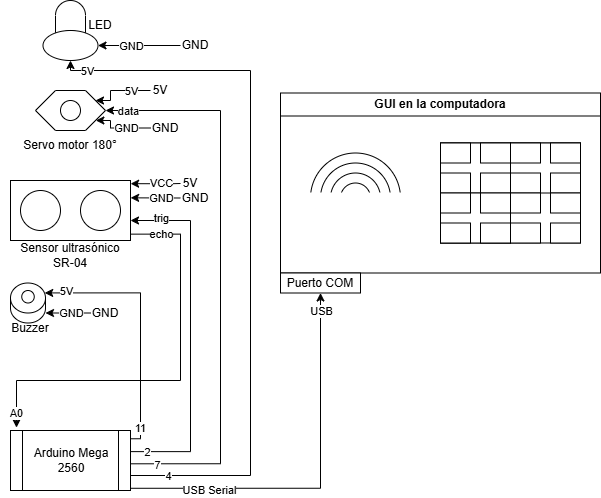

The diagram above was exported from draw.io. Its source (the exported page's mxGraphModel, read from the mxfile embedded in the PNG):
<mxGraphModel dx="1288" dy="709" grid="1" gridSize="10" guides="1" tooltips="1" connect="1" arrows="1" fold="1" page="1" pageScale="1" pageWidth="827" pageHeight="1169" math="0" shadow="0">
  <root>
    <mxCell id="WIyWlLk6GJQsqaUBKTNV-0" />
    <mxCell id="WIyWlLk6GJQsqaUBKTNV-1" parent="WIyWlLk6GJQsqaUBKTNV-0" />
    <mxCell id="MCA1qRKtXsogNrvb7Ohn-16" edge="1" parent="WIyWlLk6GJQsqaUBKTNV-1" source="MCA1qRKtXsogNrvb7Ohn-2" style="edgeStyle=orthogonalEdgeStyle;rounded=0;orthogonalLoop=1;jettySize=auto;html=1;entryX=0.5;entryY=1;entryDx=0;entryDy=0;exitX=1.001;exitY=0.963;exitDx=0;exitDy=0;exitPerimeter=0;" target="MCA1qRKtXsogNrvb7Ohn-14">
      <mxGeometry relative="1" as="geometry" />
    </mxCell>
    <mxCell id="ht65mGrVz2jzbQ-ABMFs-0" connectable="0" parent="MCA1qRKtXsogNrvb7Ohn-16" style="edgeLabel;html=1;align=center;verticalAlign=middle;resizable=0;points=[];" value="USB Serial" vertex="1">
      <mxGeometry relative="1" x="-0.9673" y="-1" as="geometry">
        <mxPoint x="72" y="1" as="offset" />
      </mxGeometry>
    </mxCell>
    <mxCell id="ht65mGrVz2jzbQ-ABMFs-34" connectable="0" parent="MCA1qRKtXsogNrvb7Ohn-16" style="edgeLabel;html=1;align=center;verticalAlign=middle;resizable=0;points=[];" value="USB" vertex="1">
      <mxGeometry relative="1" x="0.9066" as="geometry">
        <mxPoint as="offset" />
      </mxGeometry>
    </mxCell>
    <mxCell id="MCA1qRKtXsogNrvb7Ohn-47" edge="1" parent="WIyWlLk6GJQsqaUBKTNV-1" source="MCA1qRKtXsogNrvb7Ohn-2" style="edgeStyle=orthogonalEdgeStyle;rounded=0;orthogonalLoop=1;jettySize=auto;html=1;entryX=1;entryY=0.5;entryDx=0;entryDy=0;exitX=1;exitY=0.555;exitDx=0;exitDy=0;exitPerimeter=0;" target="MCA1qRKtXsogNrvb7Ohn-9">
      <mxGeometry relative="1" as="geometry">
        <Array as="points">
          <mxPoint x="230" y="473" />
          <mxPoint x="230" y="120" />
        </Array>
      </mxGeometry>
    </mxCell>
    <mxCell id="ht65mGrVz2jzbQ-ABMFs-6" connectable="0" parent="MCA1qRKtXsogNrvb7Ohn-47" style="edgeLabel;html=1;align=center;verticalAlign=middle;resizable=0;points=[];" value="data" vertex="1">
      <mxGeometry relative="1" x="0.9626" y="1" as="geometry">
        <mxPoint x="12" y="-1" as="offset" />
      </mxGeometry>
    </mxCell>
    <mxCell id="ht65mGrVz2jzbQ-ABMFs-14" connectable="0" parent="MCA1qRKtXsogNrvb7Ohn-47" style="edgeLabel;html=1;align=center;verticalAlign=middle;resizable=0;points=[];" value="7" vertex="1">
      <mxGeometry relative="1" x="-0.9573" y="-1" as="geometry">
        <mxPoint x="14" as="offset" />
      </mxGeometry>
    </mxCell>
    <mxCell id="MCA1qRKtXsogNrvb7Ohn-2" parent="WIyWlLk6GJQsqaUBKTNV-1" style="shape=process;whiteSpace=wrap;html=1;backgroundOutline=1;" value="Arduino Mega 2560" vertex="1">
      <mxGeometry height="60" width="120" x="20" y="440" as="geometry" />
    </mxCell>
    <mxCell id="ht65mGrVz2jzbQ-ABMFs-12" edge="1" parent="WIyWlLk6GJQsqaUBKTNV-1" source="MCA1qRKtXsogNrvb7Ohn-4" style="edgeStyle=orthogonalEdgeStyle;rounded=0;orthogonalLoop=1;jettySize=auto;html=1;exitX=1.001;exitY=0.053;exitDx=0;exitDy=0;exitPerimeter=0;startArrow=classic;startFill=1;endArrow=none;endFill=0;">
      <mxGeometry relative="1" as="geometry">
        <Array as="points">
          <mxPoint x="180" y="193" />
        </Array>
        <mxPoint x="140" y="200.00000000000006" as="sourcePoint" />
        <mxPoint x="190" y="193" as="targetPoint" />
      </mxGeometry>
    </mxCell>
    <mxCell id="ht65mGrVz2jzbQ-ABMFs-21" connectable="0" parent="ht65mGrVz2jzbQ-ABMFs-12" style="edgeLabel;html=1;align=center;verticalAlign=middle;resizable=0;points=[];" value="VCC" vertex="1">
      <mxGeometry relative="1" x="-0.3959" as="geometry">
        <mxPoint x="15" y="-1" as="offset" />
      </mxGeometry>
    </mxCell>
    <mxCell id="ht65mGrVz2jzbQ-ABMFs-17" edge="1" parent="WIyWlLk6GJQsqaUBKTNV-1" source="MCA1qRKtXsogNrvb7Ohn-4" style="edgeStyle=orthogonalEdgeStyle;rounded=0;orthogonalLoop=1;jettySize=auto;html=1;exitX=1.001;exitY=0.289;exitDx=0;exitDy=0;exitPerimeter=0;entryX=0;entryY=0.5;entryDx=0;entryDy=0;endArrow=none;endFill=0;startArrow=classic;startFill=1;" target="ht65mGrVz2jzbQ-ABMFs-20">
      <mxGeometry relative="1" as="geometry">
        <Array as="points">
          <mxPoint x="190" y="208" />
        </Array>
        <mxPoint x="190" y="205" as="targetPoint" />
      </mxGeometry>
    </mxCell>
    <mxCell id="ht65mGrVz2jzbQ-ABMFs-22" connectable="0" parent="ht65mGrVz2jzbQ-ABMFs-17" style="edgeLabel;html=1;align=center;verticalAlign=middle;resizable=0;points=[];" value="GND" vertex="1">
      <mxGeometry relative="1" x="-0.5883" y="-1" as="geometry">
        <mxPoint x="20" y="-1" as="offset" />
      </mxGeometry>
    </mxCell>
    <mxCell id="MCA1qRKtXsogNrvb7Ohn-4" parent="WIyWlLk6GJQsqaUBKTNV-1" style="rounded=0;whiteSpace=wrap;html=1;" value="" vertex="1">
      <mxGeometry height="60" width="120" x="20" y="190" as="geometry" />
    </mxCell>
    <mxCell id="MCA1qRKtXsogNrvb7Ohn-3" parent="WIyWlLk6GJQsqaUBKTNV-1" style="shape=cylinder3;whiteSpace=wrap;html=1;boundedLbl=1;backgroundOutline=1;size=15;direction=west;" value="" vertex="1">
      <mxGeometry height="60" width="30" x="65" y="10" as="geometry" />
    </mxCell>
    <mxCell id="MCA1qRKtXsogNrvb7Ohn-7" parent="WIyWlLk6GJQsqaUBKTNV-1" style="ellipse;whiteSpace=wrap;html=1;aspect=fixed;" value="" vertex="1">
      <mxGeometry height="40" width="40" x="30" y="200" as="geometry" />
    </mxCell>
    <mxCell id="MCA1qRKtXsogNrvb7Ohn-8" parent="WIyWlLk6GJQsqaUBKTNV-1" style="ellipse;whiteSpace=wrap;html=1;aspect=fixed;" value="" vertex="1">
      <mxGeometry height="40" width="40" x="90" y="200" as="geometry" />
    </mxCell>
    <mxCell id="ht65mGrVz2jzbQ-ABMFs-26" edge="1" parent="WIyWlLk6GJQsqaUBKTNV-1" source="MCA1qRKtXsogNrvb7Ohn-9" style="edgeStyle=orthogonalEdgeStyle;rounded=0;orthogonalLoop=1;jettySize=auto;html=1;exitX=0.862;exitY=0.749;exitDx=0;exitDy=0;exitPerimeter=0;entryX=0;entryY=0.5;entryDx=0;entryDy=0;startArrow=classic;startFill=1;endArrow=none;endFill=0;" target="ht65mGrVz2jzbQ-ABMFs-27">
      <mxGeometry relative="1" as="geometry">
        <Array as="points">
          <mxPoint x="120" y="130" />
          <mxPoint x="120" y="137" />
        </Array>
        <mxPoint x="160" y="140" as="targetPoint" />
      </mxGeometry>
    </mxCell>
    <mxCell id="ht65mGrVz2jzbQ-ABMFs-28" connectable="0" parent="ht65mGrVz2jzbQ-ABMFs-26" style="edgeLabel;html=1;align=center;verticalAlign=middle;resizable=0;points=[];" value="GND" vertex="1">
      <mxGeometry relative="1" x="-0.4484" as="geometry">
        <mxPoint x="15" y="5" as="offset" />
      </mxGeometry>
    </mxCell>
    <mxCell id="MCA1qRKtXsogNrvb7Ohn-9" parent="WIyWlLk6GJQsqaUBKTNV-1" style="shape=hexagon;perimeter=hexagonPerimeter2;whiteSpace=wrap;html=1;fixedSize=1;" value="" vertex="1">
      <mxGeometry height="40" width="70" x="45" y="100" as="geometry" />
    </mxCell>
    <mxCell id="MCA1qRKtXsogNrvb7Ohn-10" parent="WIyWlLk6GJQsqaUBKTNV-1" style="ellipse;whiteSpace=wrap;html=1;aspect=fixed;" value="" vertex="1">
      <mxGeometry height="20" width="20" x="70" y="110" as="geometry" />
    </mxCell>
    <mxCell id="MCA1qRKtXsogNrvb7Ohn-11" parent="WIyWlLk6GJQsqaUBKTNV-1" style="text;html=1;whiteSpace=wrap;strokeColor=none;fillColor=none;align=center;verticalAlign=middle;rounded=0;" value="Sensor ultrasónico SR-04" vertex="1">
      <mxGeometry height="30" width="110" x="25" y="250" as="geometry" />
    </mxCell>
    <mxCell id="MCA1qRKtXsogNrvb7Ohn-12" parent="WIyWlLk6GJQsqaUBKTNV-1" style="text;html=1;whiteSpace=wrap;strokeColor=none;fillColor=none;align=center;verticalAlign=middle;rounded=0;" value="Servo motor 180°" vertex="1">
      <mxGeometry height="30" width="110" x="25" y="140" as="geometry" />
    </mxCell>
    <mxCell id="MCA1qRKtXsogNrvb7Ohn-13" parent="WIyWlLk6GJQsqaUBKTNV-1" style="swimlane;whiteSpace=wrap;html=1;" value="GUI en la computadora" vertex="1">
      <mxGeometry height="180" width="320" x="290" y="102.5" as="geometry" />
    </mxCell>
    <mxCell id="MCA1qRKtXsogNrvb7Ohn-17" parent="MCA1qRKtXsogNrvb7Ohn-13" style="ellipse;whiteSpace=wrap;html=1;aspect=fixed;" value="" vertex="1">
      <mxGeometry height="90" width="90" x="30" y="60" as="geometry" />
    </mxCell>
    <mxCell id="MCA1qRKtXsogNrvb7Ohn-18" parent="MCA1qRKtXsogNrvb7Ohn-13" style="ellipse;whiteSpace=wrap;html=1;aspect=fixed;" value="" vertex="1">
      <mxGeometry height="70" width="70" x="40" y="70" as="geometry" />
    </mxCell>
    <mxCell id="MCA1qRKtXsogNrvb7Ohn-19" parent="MCA1qRKtXsogNrvb7Ohn-13" style="ellipse;whiteSpace=wrap;html=1;aspect=fixed;" value="" vertex="1">
      <mxGeometry height="50" width="50" x="50" y="80" as="geometry" />
    </mxCell>
    <mxCell id="MCA1qRKtXsogNrvb7Ohn-20" parent="MCA1qRKtXsogNrvb7Ohn-13" style="ellipse;whiteSpace=wrap;html=1;aspect=fixed;" value="" vertex="1">
      <mxGeometry height="30" width="30" x="60" y="90" as="geometry" />
    </mxCell>
    <mxCell id="MCA1qRKtXsogNrvb7Ohn-21" parent="MCA1qRKtXsogNrvb7Ohn-13" style="rounded=0;whiteSpace=wrap;html=1;" value="" vertex="1">
      <mxGeometry height="100" width="140" x="160" y="50" as="geometry" />
    </mxCell>
    <mxCell id="MCA1qRKtXsogNrvb7Ohn-22" parent="MCA1qRKtXsogNrvb7Ohn-13" style="rounded=0;whiteSpace=wrap;html=1;strokeColor=#FFFFFF;" value="" vertex="1">
      <mxGeometry height="60" width="90" x="30" y="100" as="geometry" />
    </mxCell>
    <mxCell id="MCA1qRKtXsogNrvb7Ohn-23" parent="MCA1qRKtXsogNrvb7Ohn-13" style="rounded=0;whiteSpace=wrap;html=1;" value="" vertex="1">
      <mxGeometry height="50" width="70" x="160" y="50" as="geometry" />
    </mxCell>
    <mxCell id="MCA1qRKtXsogNrvb7Ohn-24" parent="MCA1qRKtXsogNrvb7Ohn-13" style="rounded=0;whiteSpace=wrap;html=1;" value="" vertex="1">
      <mxGeometry height="50" width="70" x="230" y="50" as="geometry" />
    </mxCell>
    <mxCell id="MCA1qRKtXsogNrvb7Ohn-25" parent="MCA1qRKtXsogNrvb7Ohn-13" style="rounded=0;whiteSpace=wrap;html=1;" value="" vertex="1">
      <mxGeometry height="50" width="70" x="160" y="100" as="geometry" />
    </mxCell>
    <mxCell id="MCA1qRKtXsogNrvb7Ohn-26" parent="MCA1qRKtXsogNrvb7Ohn-13" style="rounded=0;whiteSpace=wrap;html=1;" value="" vertex="1">
      <mxGeometry height="20" width="30" x="160" y="50" as="geometry" />
    </mxCell>
    <mxCell id="MCA1qRKtXsogNrvb7Ohn-27" parent="MCA1qRKtXsogNrvb7Ohn-13" style="rounded=0;whiteSpace=wrap;html=1;" value="" vertex="1">
      <mxGeometry height="20" width="30" x="200" y="50" as="geometry" />
    </mxCell>
    <mxCell id="MCA1qRKtXsogNrvb7Ohn-28" parent="MCA1qRKtXsogNrvb7Ohn-13" style="rounded=0;whiteSpace=wrap;html=1;" value="" vertex="1">
      <mxGeometry height="20" width="30" x="160" y="80" as="geometry" />
    </mxCell>
    <mxCell id="MCA1qRKtXsogNrvb7Ohn-29" parent="MCA1qRKtXsogNrvb7Ohn-13" style="rounded=0;whiteSpace=wrap;html=1;" value="" vertex="1">
      <mxGeometry height="20" width="30" x="200" y="80" as="geometry" />
    </mxCell>
    <mxCell id="MCA1qRKtXsogNrvb7Ohn-34" parent="MCA1qRKtXsogNrvb7Ohn-13" style="rounded=0;whiteSpace=wrap;html=1;" value="" vertex="1">
      <mxGeometry height="20" width="30" x="160" y="100" as="geometry" />
    </mxCell>
    <mxCell id="MCA1qRKtXsogNrvb7Ohn-35" parent="MCA1qRKtXsogNrvb7Ohn-13" style="rounded=0;whiteSpace=wrap;html=1;" value="" vertex="1">
      <mxGeometry height="20" width="30" x="200" y="100" as="geometry" />
    </mxCell>
    <mxCell id="MCA1qRKtXsogNrvb7Ohn-36" parent="MCA1qRKtXsogNrvb7Ohn-13" style="rounded=0;whiteSpace=wrap;html=1;" value="" vertex="1">
      <mxGeometry height="20" width="30" x="160" y="130" as="geometry" />
    </mxCell>
    <mxCell id="MCA1qRKtXsogNrvb7Ohn-37" parent="MCA1qRKtXsogNrvb7Ohn-13" style="rounded=0;whiteSpace=wrap;html=1;" value="" vertex="1">
      <mxGeometry height="20" width="30" x="200" y="130" as="geometry" />
    </mxCell>
    <mxCell id="MCA1qRKtXsogNrvb7Ohn-38" parent="MCA1qRKtXsogNrvb7Ohn-13" style="rounded=0;whiteSpace=wrap;html=1;" value="" vertex="1">
      <mxGeometry height="20" width="30" x="230" y="50" as="geometry" />
    </mxCell>
    <mxCell id="MCA1qRKtXsogNrvb7Ohn-39" parent="MCA1qRKtXsogNrvb7Ohn-13" style="rounded=0;whiteSpace=wrap;html=1;" value="" vertex="1">
      <mxGeometry height="20" width="30" x="270" y="50" as="geometry" />
    </mxCell>
    <mxCell id="MCA1qRKtXsogNrvb7Ohn-40" parent="MCA1qRKtXsogNrvb7Ohn-13" style="rounded=0;whiteSpace=wrap;html=1;" value="" vertex="1">
      <mxGeometry height="20" width="30" x="230" y="80" as="geometry" />
    </mxCell>
    <mxCell id="MCA1qRKtXsogNrvb7Ohn-41" parent="MCA1qRKtXsogNrvb7Ohn-13" style="rounded=0;whiteSpace=wrap;html=1;" value="" vertex="1">
      <mxGeometry height="20" width="30" x="270" y="80" as="geometry" />
    </mxCell>
    <mxCell id="MCA1qRKtXsogNrvb7Ohn-42" parent="MCA1qRKtXsogNrvb7Ohn-13" style="rounded=0;whiteSpace=wrap;html=1;" value="" vertex="1">
      <mxGeometry height="20" width="30" x="230" y="100" as="geometry" />
    </mxCell>
    <mxCell id="MCA1qRKtXsogNrvb7Ohn-43" parent="MCA1qRKtXsogNrvb7Ohn-13" style="rounded=0;whiteSpace=wrap;html=1;" value="" vertex="1">
      <mxGeometry height="20" width="30" x="270" y="100" as="geometry" />
    </mxCell>
    <mxCell id="MCA1qRKtXsogNrvb7Ohn-44" parent="MCA1qRKtXsogNrvb7Ohn-13" style="rounded=0;whiteSpace=wrap;html=1;" value="" vertex="1">
      <mxGeometry height="20" width="30" x="230" y="130" as="geometry" />
    </mxCell>
    <mxCell id="MCA1qRKtXsogNrvb7Ohn-45" parent="MCA1qRKtXsogNrvb7Ohn-13" style="rounded=0;whiteSpace=wrap;html=1;" value="" vertex="1">
      <mxGeometry height="20" width="30" x="270" y="130" as="geometry" />
    </mxCell>
    <mxCell id="MCA1qRKtXsogNrvb7Ohn-14" parent="WIyWlLk6GJQsqaUBKTNV-1" style="rounded=0;whiteSpace=wrap;html=1;" value="Puerto COM" vertex="1">
      <mxGeometry height="20" width="80" x="290" y="282.5" as="geometry" />
    </mxCell>
    <mxCell id="MCA1qRKtXsogNrvb7Ohn-48" edge="1" parent="WIyWlLk6GJQsqaUBKTNV-1" source="MCA1qRKtXsogNrvb7Ohn-4" style="edgeStyle=orthogonalEdgeStyle;rounded=0;orthogonalLoop=1;jettySize=auto;html=1;entryX=0.05;entryY=-0.048;entryDx=0;entryDy=0;entryPerimeter=0;exitX=1;exitY=0.894;exitDx=0;exitDy=0;exitPerimeter=0;" target="MCA1qRKtXsogNrvb7Ohn-2">
      <mxGeometry relative="1" as="geometry">
        <Array as="points">
          <mxPoint x="190" y="244" />
          <mxPoint x="190" y="390" />
          <mxPoint x="26" y="390" />
        </Array>
      </mxGeometry>
    </mxCell>
    <mxCell id="ht65mGrVz2jzbQ-ABMFs-1" connectable="0" parent="MCA1qRKtXsogNrvb7Ohn-48" style="edgeLabel;html=1;align=center;verticalAlign=middle;resizable=0;points=[];" value="A0" vertex="1">
      <mxGeometry relative="1" x="0.9645" y="1" as="geometry">
        <mxPoint x="-2" y="-7" as="offset" />
      </mxGeometry>
    </mxCell>
    <mxCell id="ht65mGrVz2jzbQ-ABMFs-2" connectable="0" parent="MCA1qRKtXsogNrvb7Ohn-48" style="edgeLabel;html=1;align=center;verticalAlign=middle;resizable=0;points=[];" value="echo" vertex="1">
      <mxGeometry relative="1" x="-0.9762" y="2" as="geometry">
        <mxPoint x="25" y="2" as="offset" />
      </mxGeometry>
    </mxCell>
    <mxCell id="MCA1qRKtXsogNrvb7Ohn-52" edge="1" parent="WIyWlLk6GJQsqaUBKTNV-1" source="MCA1qRKtXsogNrvb7Ohn-2" style="edgeStyle=orthogonalEdgeStyle;rounded=0;orthogonalLoop=1;jettySize=auto;html=1;entryX=0.5;entryY=1;entryDx=0;entryDy=0;entryPerimeter=0;exitX=1;exitY=0.75;exitDx=0;exitDy=0;" target="MCA1qRKtXsogNrvb7Ohn-49" value="">
      <mxGeometry relative="1" as="geometry">
        <Array as="points">
          <mxPoint x="260" y="485" />
          <mxPoint x="260" y="80" />
          <mxPoint x="80" y="80" />
        </Array>
        <mxPoint x="140" y="370" as="sourcePoint" />
        <mxPoint x="80" y="10" as="targetPoint" />
      </mxGeometry>
    </mxCell>
    <mxCell id="ht65mGrVz2jzbQ-ABMFs-4" connectable="0" parent="MCA1qRKtXsogNrvb7Ohn-52" style="edgeLabel;html=1;align=center;verticalAlign=middle;resizable=0;points=[];" value="4" vertex="1">
      <mxGeometry relative="1" x="-0.9666" as="geometry">
        <mxPoint x="25" as="offset" />
      </mxGeometry>
    </mxCell>
    <mxCell id="ht65mGrVz2jzbQ-ABMFs-9" connectable="0" parent="MCA1qRKtXsogNrvb7Ohn-52" style="edgeLabel;html=1;align=center;verticalAlign=middle;resizable=0;points=[];" value="5V" vertex="1">
      <mxGeometry relative="1" x="0.949" as="geometry">
        <mxPoint x="8" as="offset" />
      </mxGeometry>
    </mxCell>
    <mxCell id="ht65mGrVz2jzbQ-ABMFs-10" edge="1" parent="WIyWlLk6GJQsqaUBKTNV-1" source="MCA1qRKtXsogNrvb7Ohn-49" style="edgeStyle=orthogonalEdgeStyle;rounded=0;orthogonalLoop=1;jettySize=auto;html=1;startArrow=classic;startFill=1;endArrow=none;endFill=0;" target="ht65mGrVz2jzbQ-ABMFs-11">
      <mxGeometry relative="1" as="geometry">
        <mxPoint x="170" y="55" as="targetPoint" />
      </mxGeometry>
    </mxCell>
    <mxCell id="ht65mGrVz2jzbQ-ABMFs-29" connectable="0" parent="ht65mGrVz2jzbQ-ABMFs-10" style="edgeLabel;html=1;align=center;verticalAlign=middle;resizable=0;points=[];" value="GND" vertex="1">
      <mxGeometry relative="1" x="-0.3947" as="geometry">
        <mxPoint x="8" as="offset" />
      </mxGeometry>
    </mxCell>
    <mxCell id="MCA1qRKtXsogNrvb7Ohn-49" parent="WIyWlLk6GJQsqaUBKTNV-1" style="ellipse;whiteSpace=wrap;html=1;" value="" vertex="1">
      <mxGeometry height="30" width="55" x="52.5" y="40" as="geometry" />
    </mxCell>
    <mxCell id="MCA1qRKtXsogNrvb7Ohn-53" parent="WIyWlLk6GJQsqaUBKTNV-1" style="text;html=1;whiteSpace=wrap;strokeColor=none;fillColor=none;align=center;verticalAlign=middle;rounded=0;" value="LED" vertex="1">
      <mxGeometry height="30" width="60" x="80" y="20" as="geometry" />
    </mxCell>
    <mxCell id="ht65mGrVz2jzbQ-ABMFs-23" edge="1" parent="WIyWlLk6GJQsqaUBKTNV-1" style="edgeStyle=orthogonalEdgeStyle;rounded=0;orthogonalLoop=1;jettySize=auto;html=1;startArrow=classic;startFill=1;endArrow=none;endFill=0;">
      <mxGeometry relative="1" as="geometry">
        <Array as="points">
          <mxPoint x="70" y="322.5" />
          <mxPoint x="70" y="322.5" />
        </Array>
        <mxPoint x="55" y="322.50000000000006" as="sourcePoint" />
        <mxPoint x="100" y="322.5" as="targetPoint" />
      </mxGeometry>
    </mxCell>
    <mxCell id="ht65mGrVz2jzbQ-ABMFs-25" connectable="0" parent="ht65mGrVz2jzbQ-ABMFs-23" style="edgeLabel;html=1;align=center;verticalAlign=middle;resizable=0;points=[];" value="GND" vertex="1">
      <mxGeometry relative="1" x="-0.0188" y="-1" as="geometry">
        <mxPoint x="3" y="-1" as="offset" />
      </mxGeometry>
    </mxCell>
    <mxCell id="MCA1qRKtXsogNrvb7Ohn-54" parent="WIyWlLk6GJQsqaUBKTNV-1" style="shape=cylinder3;whiteSpace=wrap;html=1;boundedLbl=1;backgroundOutline=1;size=15;" value="" vertex="1">
      <mxGeometry height="40" width="35" x="20" y="292.5" as="geometry" />
    </mxCell>
    <mxCell id="MCA1qRKtXsogNrvb7Ohn-55" edge="1" parent="WIyWlLk6GJQsqaUBKTNV-1" source="MCA1qRKtXsogNrvb7Ohn-2" style="edgeStyle=orthogonalEdgeStyle;rounded=0;orthogonalLoop=1;jettySize=auto;html=1;exitX=0.997;exitY=0.138;exitDx=0;exitDy=0;exitPerimeter=0;entryX=0.977;entryY=0.248;entryDx=0;entryDy=0;entryPerimeter=0;" target="MCA1qRKtXsogNrvb7Ohn-54">
      <mxGeometry relative="1" as="geometry">
        <Array as="points">
          <mxPoint x="150" y="448" />
          <mxPoint x="150" y="302" />
        </Array>
        <mxPoint x="60" y="290" as="targetPoint" />
      </mxGeometry>
    </mxCell>
    <mxCell id="ht65mGrVz2jzbQ-ABMFs-5" connectable="0" parent="MCA1qRKtXsogNrvb7Ohn-55" style="edgeLabel;html=1;align=center;verticalAlign=middle;resizable=0;points=[];" value="11" vertex="1">
      <mxGeometry relative="1" x="-0.8352" y="1" as="geometry">
        <mxPoint as="offset" />
      </mxGeometry>
    </mxCell>
    <mxCell id="ht65mGrVz2jzbQ-ABMFs-8" connectable="0" parent="MCA1qRKtXsogNrvb7Ohn-55" style="edgeLabel;html=1;align=center;verticalAlign=middle;resizable=0;points=[];" value="5V" vertex="1">
      <mxGeometry relative="1" x="0.8329" y="1" as="geometry">
        <mxPoint y="-3" as="offset" />
      </mxGeometry>
    </mxCell>
    <mxCell id="MCA1qRKtXsogNrvb7Ohn-56" parent="WIyWlLk6GJQsqaUBKTNV-1" style="text;html=1;whiteSpace=wrap;strokeColor=none;fillColor=none;align=center;verticalAlign=middle;rounded=0;" value="Buzzer" vertex="1">
      <mxGeometry height="30" width="60" x="10" y="322.5" as="geometry" />
    </mxCell>
    <mxCell id="MCA1qRKtXsogNrvb7Ohn-58" parent="WIyWlLk6GJQsqaUBKTNV-1" style="ellipse;whiteSpace=wrap;html=1;aspect=fixed;" value="" vertex="1">
      <mxGeometry height="12.5" width="12.5" x="31.25" y="300" as="geometry" />
    </mxCell>
    <mxCell id="ht65mGrVz2jzbQ-ABMFs-11" parent="WIyWlLk6GJQsqaUBKTNV-1" style="text;html=1;whiteSpace=wrap;strokeColor=none;fillColor=none;align=center;verticalAlign=middle;rounded=0;" value="GND" vertex="1">
      <mxGeometry height="30" width="30" x="190" y="40" as="geometry" />
    </mxCell>
    <mxCell id="ht65mGrVz2jzbQ-ABMFs-15" edge="1" parent="WIyWlLk6GJQsqaUBKTNV-1" source="MCA1qRKtXsogNrvb7Ohn-2" style="edgeStyle=orthogonalEdgeStyle;rounded=0;orthogonalLoop=1;jettySize=auto;html=1;exitX=1.001;exitY=0.352;exitDx=0;exitDy=0;exitPerimeter=0;">
      <mxGeometry relative="1" as="geometry">
        <Array as="points">
          <mxPoint x="200" y="461" />
          <mxPoint x="200" y="230" />
        </Array>
        <mxPoint x="140" y="230" as="targetPoint" />
      </mxGeometry>
    </mxCell>
    <mxCell id="ht65mGrVz2jzbQ-ABMFs-16" connectable="0" parent="ht65mGrVz2jzbQ-ABMFs-15" style="edgeLabel;html=1;align=center;verticalAlign=middle;resizable=0;points=[];" value="trig" vertex="1">
      <mxGeometry relative="1" x="0.8772" y="1" as="geometry">
        <mxPoint x="9" y="-4" as="offset" />
      </mxGeometry>
    </mxCell>
    <mxCell id="ht65mGrVz2jzbQ-ABMFs-35" connectable="0" parent="ht65mGrVz2jzbQ-ABMFs-15" style="edgeLabel;html=1;align=center;verticalAlign=middle;resizable=0;points=[];" value="2" vertex="1">
      <mxGeometry relative="1" x="-0.9094" as="geometry">
        <mxPoint as="offset" />
      </mxGeometry>
    </mxCell>
    <mxCell id="ht65mGrVz2jzbQ-ABMFs-18" parent="WIyWlLk6GJQsqaUBKTNV-1" style="text;html=1;whiteSpace=wrap;strokeColor=none;fillColor=none;align=center;verticalAlign=middle;rounded=0;" value="5V" vertex="1">
      <mxGeometry height="15" width="20" x="190" y="185" as="geometry" />
    </mxCell>
    <mxCell id="ht65mGrVz2jzbQ-ABMFs-20" parent="WIyWlLk6GJQsqaUBKTNV-1" style="text;html=1;whiteSpace=wrap;strokeColor=none;fillColor=none;align=center;verticalAlign=middle;rounded=0;" value="GND" vertex="1">
      <mxGeometry height="15" width="30" x="190" y="200" as="geometry" />
    </mxCell>
    <mxCell id="ht65mGrVz2jzbQ-ABMFs-24" parent="WIyWlLk6GJQsqaUBKTNV-1" style="text;html=1;whiteSpace=wrap;strokeColor=none;fillColor=none;align=center;verticalAlign=middle;rounded=0;" value="GND" vertex="1">
      <mxGeometry height="20" width="50" x="90" y="312.5" as="geometry" />
    </mxCell>
    <mxCell id="ht65mGrVz2jzbQ-ABMFs-27" parent="WIyWlLk6GJQsqaUBKTNV-1" style="text;html=1;whiteSpace=wrap;strokeColor=none;fillColor=none;align=center;verticalAlign=middle;rounded=0;" value="GND" vertex="1">
      <mxGeometry height="15" width="30" x="160" y="130" as="geometry" />
    </mxCell>
    <mxCell id="ht65mGrVz2jzbQ-ABMFs-30" edge="1" parent="WIyWlLk6GJQsqaUBKTNV-1" style="edgeStyle=orthogonalEdgeStyle;rounded=0;orthogonalLoop=1;jettySize=auto;html=1;exitX=0.862;exitY=0.749;exitDx=0;exitDy=0;exitPerimeter=0;startArrow=classic;startFill=1;endArrow=none;endFill=0;">
      <mxGeometry relative="1" as="geometry">
        <Array as="points">
          <mxPoint x="120" y="110" />
          <mxPoint x="120" y="100" />
        </Array>
        <mxPoint x="105" y="110" as="sourcePoint" />
        <mxPoint x="160" y="100" as="targetPoint" />
      </mxGeometry>
    </mxCell>
    <mxCell id="ht65mGrVz2jzbQ-ABMFs-31" connectable="0" parent="ht65mGrVz2jzbQ-ABMFs-30" style="edgeLabel;html=1;align=center;verticalAlign=middle;resizable=0;points=[];" value="5V" vertex="1">
      <mxGeometry relative="1" x="-0.4484" as="geometry">
        <mxPoint x="20" y="-7" as="offset" />
      </mxGeometry>
    </mxCell>
    <mxCell id="ht65mGrVz2jzbQ-ABMFs-32" parent="WIyWlLk6GJQsqaUBKTNV-1" style="text;html=1;whiteSpace=wrap;strokeColor=none;fillColor=none;align=center;verticalAlign=middle;rounded=0;" value="5V" vertex="1">
      <mxGeometry height="20" width="20" x="160" y="90" as="geometry" />
    </mxCell>
  </root>
</mxGraphModel>